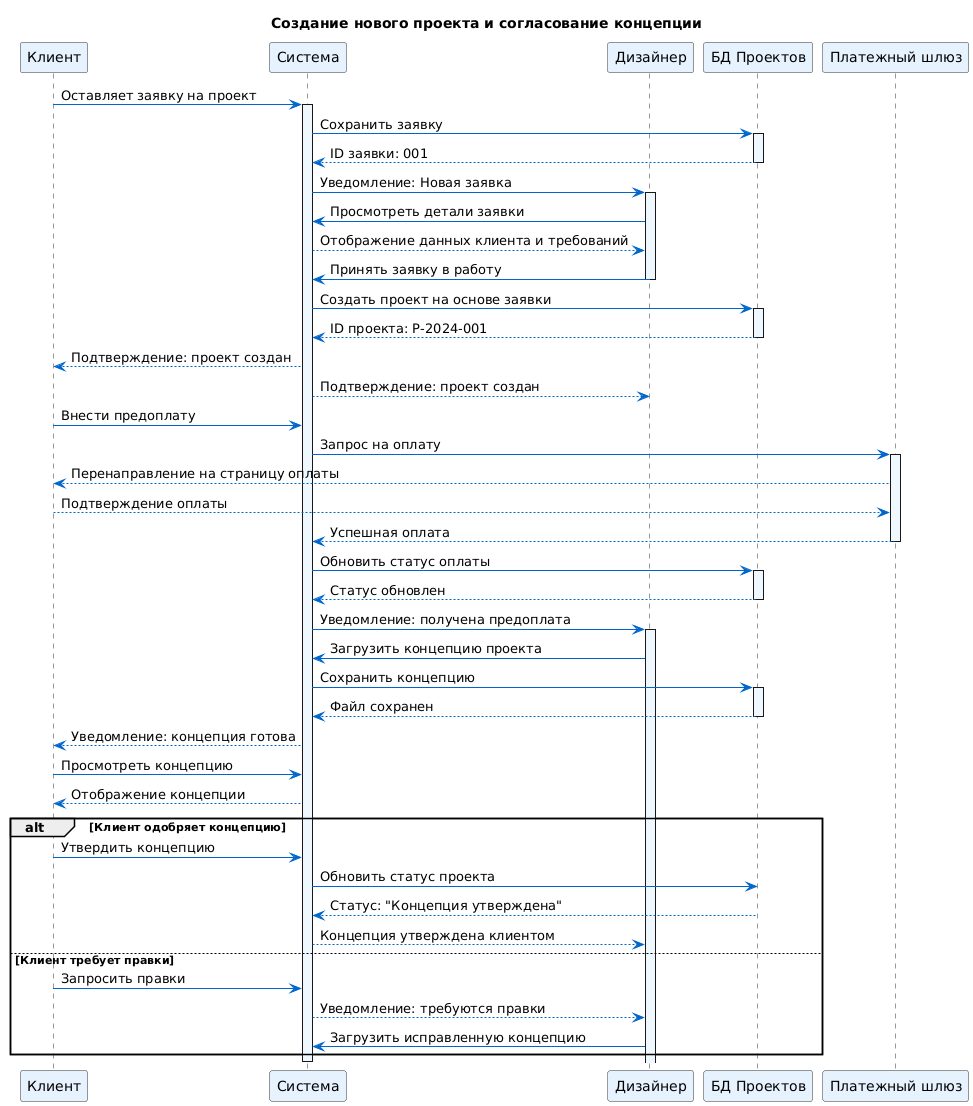

The diagram above was rendered by PlantUML. Its source (embedded in the PNG):
@startuml
skinparam sequence {
  ArrowColor #0066CC
  LifeLineBorderColor #333333
  LifeLineBackgroundColor #F0F8FF
  ParticipantBorderColor #333333
  ParticipantBackgroundColor #E6F3FF
}

title Создание нового проекта и согласование концепции

participant "Клиент" as Client
participant "Система" as System
participant "Дизайнер" as Designer
participant "БД Проектов" as DB_Projects
participant "Платежный шлюз" as PaymentGateway

Client -> System: Оставляет заявку на проект
activate System

System -> DB_Projects: Сохранить заявку
activate DB_Projects
DB_Projects --> System: ID заявки: 001
deactivate DB_Projects

System -> Designer: Уведомление: Новая заявка
activate Designer
Designer -> System: Просмотреть детали заявки
System --> Designer: Отображение данных клиента и требований
Designer -> System: Принять заявку в работу
deactivate Designer

System -> DB_Projects: Создать проект на основе заявки
activate DB_Projects
DB_Projects --> System: ID проекта: P-2024-001
deactivate DB_Projects

System --> Client: Подтверждение: проект создан
System --> Designer: Подтверждение: проект создан

Client -> System: Внести предоплату
System -> PaymentGateway: Запрос на оплату
activate PaymentGateway
PaymentGateway --> Client: Перенаправление на страницу оплаты
Client --> PaymentGateway: Подтверждение оплаты
PaymentGateway --> System: Успешная оплата
deactivate PaymentGateway

System -> DB_Projects: Обновить статус оплаты
activate DB_Projects
DB_Projects --> System: Статус обновлен
deactivate DB_Projects

System -> Designer: Уведомление: получена предоплата
activate Designer

Designer -> System: Загрузить концепцию проекта
System -> DB_Projects: Сохранить концепцию
activate DB_Projects
DB_Projects --> System: Файл сохранен
deactivate DB_Projects

System --> Client: Уведомление: концепция готова
Client -> System: Просмотреть концепцию
System --> Client: Отображение концепции

alt Клиент одобряет концепцию
  Client -> System: Утвердить концепцию
  System -> DB_Projects: Обновить статус проекта
  DB_Projects --> System: Статус: "Концепция утверждена"
  System --> Designer: Концепция утверждена клиентом
else Клиент требует правки
  Client -> System: Запросить правки
  System --> Designer: Уведомление: требуются правки
  Designer -> System: Загрузить исправленную концепцию
end

deactivate System
@enduml